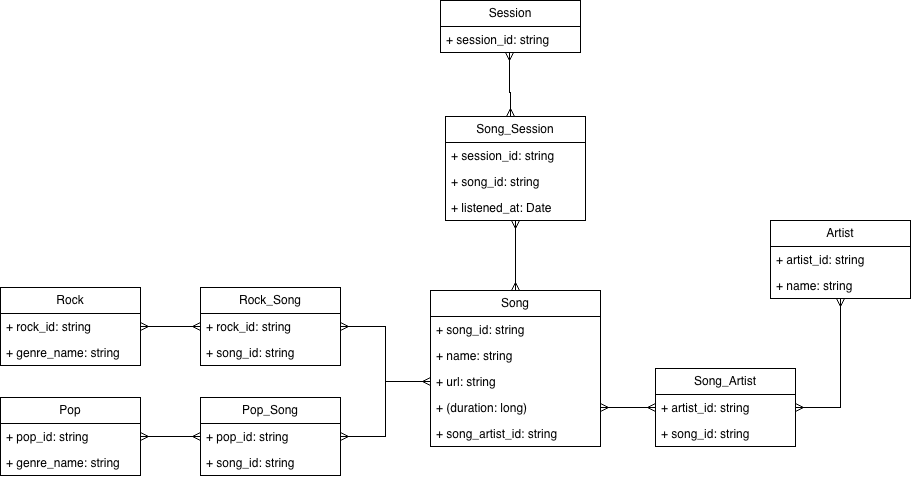

The diagram above was exported from draw.io. Its source (the exported page's mxGraphModel, read from the mxfile embedded in the PNG):
<mxGraphModel dx="1848" dy="756" grid="1" gridSize="10" guides="1" tooltips="1" connect="1" arrows="1" fold="1" page="1" pageScale="1" pageWidth="850" pageHeight="1100" math="0" shadow="0">
  <root>
    <mxCell id="0" />
    <mxCell id="1" parent="0" />
    <mxCell id="hGrgIqwtvDQX1dEonP5e-5" edge="1" parent="1" source="-j6RtPUZCjxIZxnTVbQP-1" style="edgeStyle=orthogonalEdgeStyle;rounded=0;orthogonalLoop=1;jettySize=auto;html=1;exitX=0.5;exitY=0;exitDx=0;exitDy=0;entryX=0.5;entryY=1;entryDx=0;entryDy=0;endArrow=ERmany;endFill=0;startArrow=ERmany;startFill=0;" target="hGrgIqwtvDQX1dEonP5e-1">
      <mxGeometry relative="1" as="geometry" />
    </mxCell>
    <mxCell id="-j6RtPUZCjxIZxnTVbQP-1" parent="1" style="swimlane;fontStyle=0;childLayout=stackLayout;horizontal=1;startSize=26;fillColor=none;horizontalStack=0;resizeParent=1;resizeParentMax=0;resizeLast=0;collapsible=1;marginBottom=0;whiteSpace=wrap;html=1;" value="Song" vertex="1">
      <mxGeometry height="156" width="170" x="220" y="360" as="geometry" />
    </mxCell>
    <mxCell id="-j6RtPUZCjxIZxnTVbQP-2" parent="-j6RtPUZCjxIZxnTVbQP-1" style="text;strokeColor=none;fillColor=none;align=left;verticalAlign=top;spacingLeft=4;spacingRight=4;overflow=hidden;rotatable=0;points=[[0,0.5],[1,0.5]];portConstraint=eastwest;whiteSpace=wrap;html=1;" value="+ song_id: string" vertex="1">
      <mxGeometry height="26" width="170" y="26" as="geometry" />
    </mxCell>
    <mxCell id="-j6RtPUZCjxIZxnTVbQP-3" parent="-j6RtPUZCjxIZxnTVbQP-1" style="text;strokeColor=none;fillColor=none;align=left;verticalAlign=top;spacingLeft=4;spacingRight=4;overflow=hidden;rotatable=0;points=[[0,0.5],[1,0.5]];portConstraint=eastwest;whiteSpace=wrap;html=1;" value="+ name: string" vertex="1">
      <mxGeometry height="26" width="170" y="52" as="geometry" />
    </mxCell>
    <mxCell id="-j6RtPUZCjxIZxnTVbQP-4" parent="-j6RtPUZCjxIZxnTVbQP-1" style="text;strokeColor=none;fillColor=none;align=left;verticalAlign=top;spacingLeft=4;spacingRight=4;overflow=hidden;rotatable=0;points=[[0,0.5],[1,0.5]];portConstraint=eastwest;whiteSpace=wrap;html=1;" value="+ url: string" vertex="1">
      <mxGeometry height="26" width="170" y="78" as="geometry" />
    </mxCell>
    <mxCell id="-j6RtPUZCjxIZxnTVbQP-6" parent="-j6RtPUZCjxIZxnTVbQP-1" style="text;strokeColor=none;fillColor=none;align=left;verticalAlign=top;spacingLeft=4;spacingRight=4;overflow=hidden;rotatable=0;points=[[0,0.5],[1,0.5]];portConstraint=eastwest;whiteSpace=wrap;html=1;" value="+ (duration: long)" vertex="1">
      <mxGeometry height="26" width="170" y="104" as="geometry" />
    </mxCell>
    <mxCell id="-j6RtPUZCjxIZxnTVbQP-29" parent="-j6RtPUZCjxIZxnTVbQP-1" style="text;strokeColor=none;fillColor=none;align=left;verticalAlign=top;spacingLeft=4;spacingRight=4;overflow=hidden;rotatable=0;points=[[0,0.5],[1,0.5]];portConstraint=eastwest;whiteSpace=wrap;html=1;" value="+ song_artist_id: string" vertex="1">
      <mxGeometry height="26" width="170" y="130" as="geometry" />
    </mxCell>
    <mxCell id="-j6RtPUZCjxIZxnTVbQP-13" parent="1" style="swimlane;fontStyle=0;childLayout=stackLayout;horizontal=1;startSize=26;fillColor=none;horizontalStack=0;resizeParent=1;resizeParentMax=0;resizeLast=0;collapsible=1;marginBottom=0;whiteSpace=wrap;html=1;" value="Song_Artist" vertex="1">
      <mxGeometry height="78" width="140" x="445" y="438" as="geometry" />
    </mxCell>
    <mxCell id="-j6RtPUZCjxIZxnTVbQP-14" parent="-j6RtPUZCjxIZxnTVbQP-13" style="text;strokeColor=none;fillColor=none;align=left;verticalAlign=top;spacingLeft=4;spacingRight=4;overflow=hidden;rotatable=0;points=[[0,0.5],[1,0.5]];portConstraint=eastwest;whiteSpace=wrap;html=1;" value="+ artist_id: string" vertex="1">
      <mxGeometry height="26" width="140" y="26" as="geometry" />
    </mxCell>
    <mxCell id="-j6RtPUZCjxIZxnTVbQP-15" parent="-j6RtPUZCjxIZxnTVbQP-13" style="text;strokeColor=none;fillColor=none;align=left;verticalAlign=top;spacingLeft=4;spacingRight=4;overflow=hidden;rotatable=0;points=[[0,0.5],[1,0.5]];portConstraint=eastwest;whiteSpace=wrap;html=1;" value="+ song_id: string" vertex="1">
      <mxGeometry height="26" width="140" y="52" as="geometry" />
    </mxCell>
    <mxCell id="-j6RtPUZCjxIZxnTVbQP-31" edge="1" parent="1" source="-j6RtPUZCjxIZxnTVbQP-17" style="edgeStyle=orthogonalEdgeStyle;rounded=0;orthogonalLoop=1;jettySize=auto;html=1;endArrow=ERmany;endFill=0;startArrow=ERmany;startFill=0;" target="-j6RtPUZCjxIZxnTVbQP-14">
      <mxGeometry relative="1" as="geometry" />
    </mxCell>
    <mxCell id="-j6RtPUZCjxIZxnTVbQP-17" parent="1" style="swimlane;fontStyle=0;childLayout=stackLayout;horizontal=1;startSize=26;fillColor=none;horizontalStack=0;resizeParent=1;resizeParentMax=0;resizeLast=0;collapsible=1;marginBottom=0;whiteSpace=wrap;html=1;" value="Artist" vertex="1">
      <mxGeometry height="78" width="140" x="560" y="290" as="geometry" />
    </mxCell>
    <mxCell id="-j6RtPUZCjxIZxnTVbQP-18" parent="-j6RtPUZCjxIZxnTVbQP-17" style="text;strokeColor=none;fillColor=none;align=left;verticalAlign=top;spacingLeft=4;spacingRight=4;overflow=hidden;rotatable=0;points=[[0,0.5],[1,0.5]];portConstraint=eastwest;whiteSpace=wrap;html=1;" value="+ artist_id: string" vertex="1">
      <mxGeometry height="26" width="140" y="26" as="geometry" />
    </mxCell>
    <mxCell id="-j6RtPUZCjxIZxnTVbQP-19" parent="-j6RtPUZCjxIZxnTVbQP-17" style="text;strokeColor=none;fillColor=none;align=left;verticalAlign=top;spacingLeft=4;spacingRight=4;overflow=hidden;rotatable=0;points=[[0,0.5],[1,0.5]];portConstraint=eastwest;whiteSpace=wrap;html=1;" value="+ name: string" vertex="1">
      <mxGeometry height="26" width="140" y="52" as="geometry" />
    </mxCell>
    <mxCell id="-j6RtPUZCjxIZxnTVbQP-25" parent="1" style="swimlane;fontStyle=0;childLayout=stackLayout;horizontal=1;startSize=26;fillColor=none;horizontalStack=0;resizeParent=1;resizeParentMax=0;resizeLast=0;collapsible=1;marginBottom=0;whiteSpace=wrap;html=1;" value="Session" vertex="1">
      <mxGeometry height="52" width="140" x="230" y="70" as="geometry" />
    </mxCell>
    <mxCell id="-j6RtPUZCjxIZxnTVbQP-26" parent="-j6RtPUZCjxIZxnTVbQP-25" style="text;strokeColor=none;fillColor=none;align=left;verticalAlign=top;spacingLeft=4;spacingRight=4;overflow=hidden;rotatable=0;points=[[0,0.5],[1,0.5]];portConstraint=eastwest;whiteSpace=wrap;html=1;" value="+ session_id: string" vertex="1">
      <mxGeometry height="26" width="140" y="26" as="geometry" />
    </mxCell>
    <mxCell id="-j6RtPUZCjxIZxnTVbQP-32" edge="1" parent="1" source="-j6RtPUZCjxIZxnTVbQP-14" style="edgeStyle=orthogonalEdgeStyle;rounded=0;orthogonalLoop=1;jettySize=auto;html=1;exitX=0;exitY=0.5;exitDx=0;exitDy=0;entryX=1;entryY=0.5;entryDx=0;entryDy=0;startArrow=ERmany;startFill=0;endArrow=ERmany;endFill=0;" target="-j6RtPUZCjxIZxnTVbQP-6">
      <mxGeometry relative="1" as="geometry" />
    </mxCell>
    <mxCell id="hGrgIqwtvDQX1dEonP5e-7" edge="1" parent="1" source="hGrgIqwtvDQX1dEonP5e-1" style="edgeStyle=orthogonalEdgeStyle;rounded=0;orthogonalLoop=1;jettySize=auto;html=1;endArrow=ERmany;endFill=0;startArrow=ERmany;startFill=0;" target="-j6RtPUZCjxIZxnTVbQP-26" value="">
      <mxGeometry relative="1" as="geometry">
        <Array as="points">
          <mxPoint x="300" y="162" />
          <mxPoint x="299" y="162" />
        </Array>
        <mxPoint x="299" y="100" as="targetPoint" />
      </mxGeometry>
    </mxCell>
    <mxCell id="hGrgIqwtvDQX1dEonP5e-1" parent="1" style="swimlane;fontStyle=0;childLayout=stackLayout;horizontal=1;startSize=26;fillColor=none;horizontalStack=0;resizeParent=1;resizeParentMax=0;resizeLast=0;collapsible=1;marginBottom=0;whiteSpace=wrap;html=1;" value="Song_Session" vertex="1">
      <mxGeometry height="104" width="140" x="235" y="186" as="geometry" />
    </mxCell>
    <mxCell id="hGrgIqwtvDQX1dEonP5e-2" parent="hGrgIqwtvDQX1dEonP5e-1" style="text;strokeColor=none;fillColor=none;align=left;verticalAlign=top;spacingLeft=4;spacingRight=4;overflow=hidden;rotatable=0;points=[[0,0.5],[1,0.5]];portConstraint=eastwest;whiteSpace=wrap;html=1;" value="+ session_id: string" vertex="1">
      <mxGeometry height="26" width="140" y="26" as="geometry" />
    </mxCell>
    <mxCell id="hGrgIqwtvDQX1dEonP5e-4" parent="hGrgIqwtvDQX1dEonP5e-1" style="text;strokeColor=none;fillColor=none;align=left;verticalAlign=top;spacingLeft=4;spacingRight=4;overflow=hidden;rotatable=0;points=[[0,0.5],[1,0.5]];portConstraint=eastwest;whiteSpace=wrap;html=1;" value="+ song_id: string" vertex="1">
      <mxGeometry height="26" width="140" y="52" as="geometry" />
    </mxCell>
    <mxCell id="hGrgIqwtvDQX1dEonP5e-29" parent="hGrgIqwtvDQX1dEonP5e-1" style="text;strokeColor=none;fillColor=none;align=left;verticalAlign=top;spacingLeft=4;spacingRight=4;overflow=hidden;rotatable=0;points=[[0,0.5],[1,0.5]];portConstraint=eastwest;whiteSpace=wrap;html=1;" value="+ listened_at: Date" vertex="1">
      <mxGeometry height="26" width="140" y="78" as="geometry" />
    </mxCell>
    <mxCell id="hGrgIqwtvDQX1dEonP5e-9" parent="1" style="swimlane;fontStyle=0;childLayout=stackLayout;horizontal=1;startSize=26;fillColor=none;horizontalStack=0;resizeParent=1;resizeParentMax=0;resizeLast=0;collapsible=1;marginBottom=0;whiteSpace=wrap;html=1;" value="Rock" vertex="1">
      <mxGeometry height="78" width="140" x="-210" y="357" as="geometry" />
    </mxCell>
    <mxCell id="hGrgIqwtvDQX1dEonP5e-10" parent="hGrgIqwtvDQX1dEonP5e-9" style="text;strokeColor=none;fillColor=none;align=left;verticalAlign=top;spacingLeft=4;spacingRight=4;overflow=hidden;rotatable=0;points=[[0,0.5],[1,0.5]];portConstraint=eastwest;whiteSpace=wrap;html=1;" value="+ rock_id: string" vertex="1">
      <mxGeometry height="26" width="140" y="26" as="geometry" />
    </mxCell>
    <mxCell id="hGrgIqwtvDQX1dEonP5e-19" parent="hGrgIqwtvDQX1dEonP5e-9" style="text;strokeColor=none;fillColor=none;align=left;verticalAlign=top;spacingLeft=4;spacingRight=4;overflow=hidden;rotatable=0;points=[[0,0.5],[1,0.5]];portConstraint=eastwest;whiteSpace=wrap;html=1;" value="+ genre_name: string" vertex="1">
      <mxGeometry height="26" width="140" y="52" as="geometry" />
    </mxCell>
    <mxCell id="hGrgIqwtvDQX1dEonP5e-15" parent="1" style="swimlane;fontStyle=0;childLayout=stackLayout;horizontal=1;startSize=26;fillColor=none;horizontalStack=0;resizeParent=1;resizeParentMax=0;resizeLast=0;collapsible=1;marginBottom=0;whiteSpace=wrap;html=1;" value="Rock_Song" vertex="1">
      <mxGeometry height="78" width="140" x="-10" y="357" as="geometry" />
    </mxCell>
    <mxCell id="hGrgIqwtvDQX1dEonP5e-16" parent="hGrgIqwtvDQX1dEonP5e-15" style="text;strokeColor=none;fillColor=none;align=left;verticalAlign=top;spacingLeft=4;spacingRight=4;overflow=hidden;rotatable=0;points=[[0,0.5],[1,0.5]];portConstraint=eastwest;whiteSpace=wrap;html=1;" value="+ rock_id: string" vertex="1">
      <mxGeometry height="26" width="140" y="26" as="geometry" />
    </mxCell>
    <mxCell id="hGrgIqwtvDQX1dEonP5e-17" parent="hGrgIqwtvDQX1dEonP5e-15" style="text;strokeColor=none;fillColor=none;align=left;verticalAlign=top;spacingLeft=4;spacingRight=4;overflow=hidden;rotatable=0;points=[[0,0.5],[1,0.5]];portConstraint=eastwest;whiteSpace=wrap;html=1;" value="+ song_id: string" vertex="1">
      <mxGeometry height="26" width="140" y="52" as="geometry" />
    </mxCell>
    <mxCell id="hGrgIqwtvDQX1dEonP5e-18" edge="1" parent="1" source="-j6RtPUZCjxIZxnTVbQP-4" style="edgeStyle=orthogonalEdgeStyle;rounded=0;orthogonalLoop=1;jettySize=auto;html=1;exitX=0;exitY=0.5;exitDx=0;exitDy=0;entryX=1;entryY=0.5;entryDx=0;entryDy=0;startArrow=ERmany;startFill=0;endArrow=ERmany;endFill=0;" target="hGrgIqwtvDQX1dEonP5e-16">
      <mxGeometry relative="1" as="geometry">
        <mxPoint x="160" y="430" as="targetPoint" />
      </mxGeometry>
    </mxCell>
    <mxCell id="hGrgIqwtvDQX1dEonP5e-20" edge="1" parent="1" source="hGrgIqwtvDQX1dEonP5e-10" style="edgeStyle=orthogonalEdgeStyle;rounded=0;orthogonalLoop=1;jettySize=auto;html=1;exitX=1;exitY=0.5;exitDx=0;exitDy=0;entryX=0;entryY=0.5;entryDx=0;entryDy=0;endArrow=ERmany;endFill=0;startArrow=ERmany;startFill=0;" target="hGrgIqwtvDQX1dEonP5e-16">
      <mxGeometry relative="1" as="geometry" />
    </mxCell>
    <mxCell id="hGrgIqwtvDQX1dEonP5e-21" parent="1" style="swimlane;fontStyle=0;childLayout=stackLayout;horizontal=1;startSize=26;fillColor=none;horizontalStack=0;resizeParent=1;resizeParentMax=0;resizeLast=0;collapsible=1;marginBottom=0;whiteSpace=wrap;html=1;" value="Pop" vertex="1">
      <mxGeometry height="78" width="140" x="-210" y="467" as="geometry" />
    </mxCell>
    <mxCell id="hGrgIqwtvDQX1dEonP5e-22" parent="hGrgIqwtvDQX1dEonP5e-21" style="text;strokeColor=none;fillColor=none;align=left;verticalAlign=top;spacingLeft=4;spacingRight=4;overflow=hidden;rotatable=0;points=[[0,0.5],[1,0.5]];portConstraint=eastwest;whiteSpace=wrap;html=1;" value="+ pop_id: string" vertex="1">
      <mxGeometry height="26" width="140" y="26" as="geometry" />
    </mxCell>
    <mxCell id="hGrgIqwtvDQX1dEonP5e-23" parent="hGrgIqwtvDQX1dEonP5e-21" style="text;strokeColor=none;fillColor=none;align=left;verticalAlign=top;spacingLeft=4;spacingRight=4;overflow=hidden;rotatable=0;points=[[0,0.5],[1,0.5]];portConstraint=eastwest;whiteSpace=wrap;html=1;" value="+ genre_name: string" vertex="1">
      <mxGeometry height="26" width="140" y="52" as="geometry" />
    </mxCell>
    <mxCell id="hGrgIqwtvDQX1dEonP5e-24" parent="1" style="swimlane;fontStyle=0;childLayout=stackLayout;horizontal=1;startSize=26;fillColor=none;horizontalStack=0;resizeParent=1;resizeParentMax=0;resizeLast=0;collapsible=1;marginBottom=0;whiteSpace=wrap;html=1;" value="Pop_Song" vertex="1">
      <mxGeometry height="78" width="140" x="-10" y="467" as="geometry" />
    </mxCell>
    <mxCell id="hGrgIqwtvDQX1dEonP5e-25" parent="hGrgIqwtvDQX1dEonP5e-24" style="text;strokeColor=none;fillColor=none;align=left;verticalAlign=top;spacingLeft=4;spacingRight=4;overflow=hidden;rotatable=0;points=[[0,0.5],[1,0.5]];portConstraint=eastwest;whiteSpace=wrap;html=1;" value="+ pop_id: string" vertex="1">
      <mxGeometry height="26" width="140" y="26" as="geometry" />
    </mxCell>
    <mxCell id="hGrgIqwtvDQX1dEonP5e-26" parent="hGrgIqwtvDQX1dEonP5e-24" style="text;strokeColor=none;fillColor=none;align=left;verticalAlign=top;spacingLeft=4;spacingRight=4;overflow=hidden;rotatable=0;points=[[0,0.5],[1,0.5]];portConstraint=eastwest;whiteSpace=wrap;html=1;" value="+ song_id: string" vertex="1">
      <mxGeometry height="26" width="140" y="52" as="geometry" />
    </mxCell>
    <mxCell id="hGrgIqwtvDQX1dEonP5e-27" edge="1" parent="1" source="hGrgIqwtvDQX1dEonP5e-22" style="edgeStyle=orthogonalEdgeStyle;rounded=0;orthogonalLoop=1;jettySize=auto;html=1;exitX=1;exitY=0.5;exitDx=0;exitDy=0;entryX=0;entryY=0.5;entryDx=0;entryDy=0;endArrow=ERmany;endFill=0;startArrow=ERmany;startFill=0;" target="hGrgIqwtvDQX1dEonP5e-25">
      <mxGeometry relative="1" as="geometry" />
    </mxCell>
    <mxCell id="hGrgIqwtvDQX1dEonP5e-28" edge="1" parent="1" source="hGrgIqwtvDQX1dEonP5e-25" style="edgeStyle=orthogonalEdgeStyle;rounded=0;orthogonalLoop=1;jettySize=auto;html=1;exitX=1;exitY=0.5;exitDx=0;exitDy=0;entryX=0;entryY=0.5;entryDx=0;entryDy=0;endArrow=ERmany;endFill=0;startArrow=ERmany;startFill=0;" target="-j6RtPUZCjxIZxnTVbQP-4">
      <mxGeometry relative="1" as="geometry" />
    </mxCell>
  </root>
</mxGraphModel>